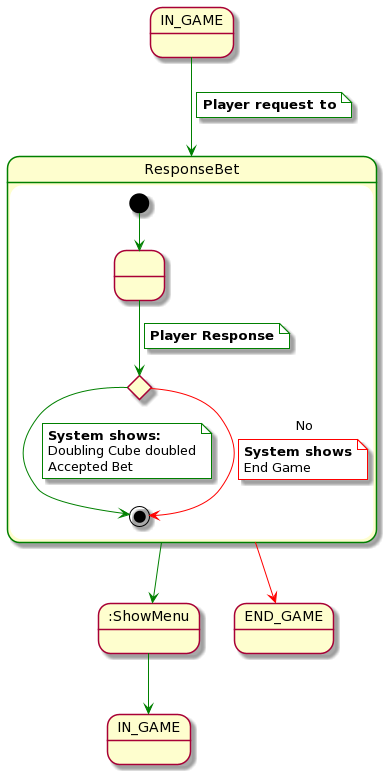

The diagram above was rendered by PlantUML. Its source (embedded in the PNG):
@startuml
state IN_GAME
state IN_GAME2 as "IN_GAME"
state END_GAME

state ResponseBet ##green {
    state response <<choice>>
    state " " as 1

    [*] -[#green]-> 1
    1 -[#green]-> response
    note on link #white
        <b>Player Response</b>
    end note

    response -[#green]-> [*]
    note on link #white
        <b>System shows:</b>
        Doubling Cube doubled
        Accepted Bet
    end note

    response -[#red]-> [*]: No
    note on link #white
        <b>System shows</b>
        End Game
    end note
}

IN_GAME -[#green]-> ResponseBet
note on link #white
    <b>Player request to</b>
end note

ResponseBet -[#green]-> :ShowMenu
:ShowMenu -[#green]-> IN_GAME2
ResponseBet -[#red]-> END_GAME

:ShowMenu -[hidden]right-> END_GAME
@enduml